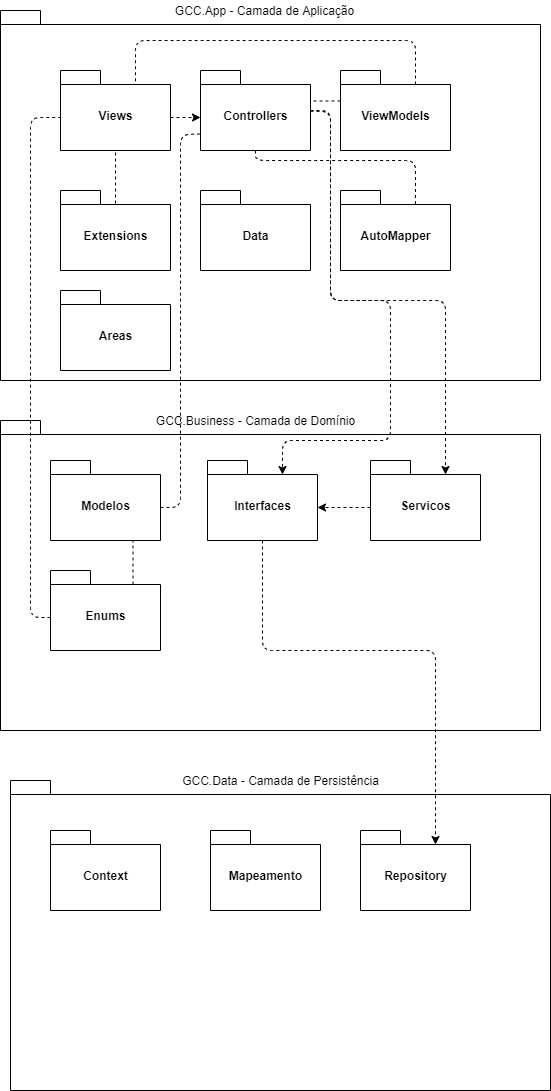

The diagram above was exported from draw.io. Its source (the exported page's mxGraphModel, read from the mxfile embedded in the PNG):
<mxGraphModel dx="868" dy="425" grid="1" gridSize="10" guides="1" tooltips="1" connect="1" arrows="1" fold="1" page="1" pageScale="1" pageWidth="827" pageHeight="1169" math="0" shadow="0">
  <root>
    <mxCell id="WIyWlLk6GJQsqaUBKTNV-0" />
    <mxCell id="WIyWlLk6GJQsqaUBKTNV-1" parent="WIyWlLk6GJQsqaUBKTNV-0" />
    <mxCell id="9MY2ga413H6DtNMoWB0P-0" value="" style="shape=folder;fontStyle=1;spacingTop=10;tabWidth=40;tabHeight=14;tabPosition=left;html=1;" vertex="1" parent="WIyWlLk6GJQsqaUBKTNV-1">
      <mxGeometry x="150" y="60" width="540" height="370" as="geometry" />
    </mxCell>
    <mxCell id="9MY2ga413H6DtNMoWB0P-2" value="GCC.App - Camada de Aplicação" style="text;html=1;align=center;verticalAlign=middle;resizable=0;points=[];autosize=1;strokeColor=none;" vertex="1" parent="WIyWlLk6GJQsqaUBKTNV-1">
      <mxGeometry x="319" y="50" width="190" height="20" as="geometry" />
    </mxCell>
    <mxCell id="9MY2ga413H6DtNMoWB0P-3" value="Views" style="shape=folder;fontStyle=1;spacingTop=10;tabWidth=40;tabHeight=14;tabPosition=left;html=1;" vertex="1" parent="WIyWlLk6GJQsqaUBKTNV-1">
      <mxGeometry x="210" y="120" width="110" height="80" as="geometry" />
    </mxCell>
    <mxCell id="9MY2ga413H6DtNMoWB0P-4" value="" style="shape=folder;fontStyle=1;spacingTop=10;tabWidth=40;tabHeight=14;tabPosition=left;html=1;" vertex="1" parent="WIyWlLk6GJQsqaUBKTNV-1">
      <mxGeometry x="150" y="470" width="540" height="310" as="geometry" />
    </mxCell>
    <mxCell id="9MY2ga413H6DtNMoWB0P-5" value="" style="shape=folder;fontStyle=1;spacingTop=10;tabWidth=40;tabHeight=14;tabPosition=left;html=1;" vertex="1" parent="WIyWlLk6GJQsqaUBKTNV-1">
      <mxGeometry x="160" y="830" width="540" height="310" as="geometry" />
    </mxCell>
    <mxCell id="9MY2ga413H6DtNMoWB0P-6" value="ViewModels" style="shape=folder;fontStyle=1;spacingTop=10;tabWidth=40;tabHeight=14;tabPosition=left;html=1;" vertex="1" parent="WIyWlLk6GJQsqaUBKTNV-1">
      <mxGeometry x="490" y="120" width="110" height="80" as="geometry" />
    </mxCell>
    <mxCell id="9MY2ga413H6DtNMoWB0P-7" value="Controllers" style="shape=folder;fontStyle=1;spacingTop=10;tabWidth=40;tabHeight=14;tabPosition=left;html=1;" vertex="1" parent="WIyWlLk6GJQsqaUBKTNV-1">
      <mxGeometry x="350" y="120" width="110" height="80" as="geometry" />
    </mxCell>
    <mxCell id="9MY2ga413H6DtNMoWB0P-8" value="Extensions" style="shape=folder;fontStyle=1;spacingTop=10;tabWidth=40;tabHeight=14;tabPosition=left;html=1;" vertex="1" parent="WIyWlLk6GJQsqaUBKTNV-1">
      <mxGeometry x="210" y="240" width="110" height="80" as="geometry" />
    </mxCell>
    <mxCell id="9MY2ga413H6DtNMoWB0P-9" value="Data" style="shape=folder;fontStyle=1;spacingTop=10;tabWidth=40;tabHeight=14;tabPosition=left;html=1;" vertex="1" parent="WIyWlLk6GJQsqaUBKTNV-1">
      <mxGeometry x="350" y="240" width="110" height="80" as="geometry" />
    </mxCell>
    <mxCell id="9MY2ga413H6DtNMoWB0P-10" value="AutoMapper" style="shape=folder;fontStyle=1;spacingTop=10;tabWidth=40;tabHeight=14;tabPosition=left;html=1;" vertex="1" parent="WIyWlLk6GJQsqaUBKTNV-1">
      <mxGeometry x="490" y="240" width="110" height="80" as="geometry" />
    </mxCell>
    <mxCell id="9MY2ga413H6DtNMoWB0P-11" value="Areas" style="shape=folder;fontStyle=1;spacingTop=10;tabWidth=40;tabHeight=14;tabPosition=left;html=1;" vertex="1" parent="WIyWlLk6GJQsqaUBKTNV-1">
      <mxGeometry x="210" y="340" width="110" height="80" as="geometry" />
    </mxCell>
    <mxCell id="9MY2ga413H6DtNMoWB0P-12" value="GCC.Business - Camada de Domínio" style="text;html=1;align=center;verticalAlign=middle;resizable=0;points=[];autosize=1;strokeColor=none;" vertex="1" parent="WIyWlLk6GJQsqaUBKTNV-1">
      <mxGeometry x="300" y="460" width="210" height="20" as="geometry" />
    </mxCell>
    <mxCell id="9MY2ga413H6DtNMoWB0P-13" value="GCC.Data - Camada de Persistência" style="text;html=1;align=center;verticalAlign=middle;resizable=0;points=[];autosize=1;strokeColor=none;" vertex="1" parent="WIyWlLk6GJQsqaUBKTNV-1">
      <mxGeometry x="325" y="820" width="210" height="20" as="geometry" />
    </mxCell>
    <mxCell id="9MY2ga413H6DtNMoWB0P-14" value="Enums" style="shape=folder;fontStyle=1;spacingTop=10;tabWidth=40;tabHeight=14;tabPosition=left;html=1;" vertex="1" parent="WIyWlLk6GJQsqaUBKTNV-1">
      <mxGeometry x="200" y="620" width="110" height="80" as="geometry" />
    </mxCell>
    <mxCell id="9MY2ga413H6DtNMoWB0P-15" value="Interfaces" style="shape=folder;fontStyle=1;spacingTop=10;tabWidth=40;tabHeight=14;tabPosition=left;html=1;" vertex="1" parent="WIyWlLk6GJQsqaUBKTNV-1">
      <mxGeometry x="357" y="510" width="110" height="80" as="geometry" />
    </mxCell>
    <mxCell id="9MY2ga413H6DtNMoWB0P-16" value="Modelos" style="shape=folder;fontStyle=1;spacingTop=10;tabWidth=40;tabHeight=14;tabPosition=left;html=1;" vertex="1" parent="WIyWlLk6GJQsqaUBKTNV-1">
      <mxGeometry x="200" y="510" width="110" height="80" as="geometry" />
    </mxCell>
    <mxCell id="9MY2ga413H6DtNMoWB0P-17" value="Servicos" style="shape=folder;fontStyle=1;spacingTop=10;tabWidth=40;tabHeight=14;tabPosition=left;html=1;" vertex="1" parent="WIyWlLk6GJQsqaUBKTNV-1">
      <mxGeometry x="520" y="510" width="110" height="80" as="geometry" />
    </mxCell>
    <mxCell id="9MY2ga413H6DtNMoWB0P-18" style="edgeStyle=orthogonalEdgeStyle;rounded=0;orthogonalLoop=1;jettySize=auto;html=1;exitX=0.5;exitY=1;exitDx=0;exitDy=0;exitPerimeter=0;" edge="1" parent="WIyWlLk6GJQsqaUBKTNV-1" source="9MY2ga413H6DtNMoWB0P-4" target="9MY2ga413H6DtNMoWB0P-4">
      <mxGeometry relative="1" as="geometry" />
    </mxCell>
    <mxCell id="9MY2ga413H6DtNMoWB0P-19" value="Context" style="shape=folder;fontStyle=1;spacingTop=10;tabWidth=40;tabHeight=14;tabPosition=left;html=1;" vertex="1" parent="WIyWlLk6GJQsqaUBKTNV-1">
      <mxGeometry x="200" y="880" width="110" height="80" as="geometry" />
    </mxCell>
    <mxCell id="9MY2ga413H6DtNMoWB0P-20" value="Mapeamento" style="shape=folder;fontStyle=1;spacingTop=10;tabWidth=40;tabHeight=14;tabPosition=left;html=1;" vertex="1" parent="WIyWlLk6GJQsqaUBKTNV-1">
      <mxGeometry x="360" y="880" width="110" height="80" as="geometry" />
    </mxCell>
    <mxCell id="9MY2ga413H6DtNMoWB0P-21" value="Repository" style="shape=folder;fontStyle=1;spacingTop=10;tabWidth=40;tabHeight=14;tabPosition=left;html=1;" vertex="1" parent="WIyWlLk6GJQsqaUBKTNV-1">
      <mxGeometry x="510" y="880" width="110" height="80" as="geometry" />
    </mxCell>
    <mxCell id="9MY2ga413H6DtNMoWB0P-26" value="" style="endArrow=classic;html=1;dashed=1;exitX=0;exitY=0;exitDx=110;exitDy=47;exitPerimeter=0;entryX=0;entryY=0;entryDx=0;entryDy=47;entryPerimeter=0;" edge="1" parent="WIyWlLk6GJQsqaUBKTNV-1" source="9MY2ga413H6DtNMoWB0P-3" target="9MY2ga413H6DtNMoWB0P-7">
      <mxGeometry width="50" height="50" relative="1" as="geometry">
        <mxPoint x="390" y="240" as="sourcePoint" />
        <mxPoint x="440" y="190" as="targetPoint" />
      </mxGeometry>
    </mxCell>
    <mxCell id="9MY2ga413H6DtNMoWB0P-30" value="" style="endArrow=classic;html=1;dashed=1;entryX=0;entryY=0;entryDx=75;entryDy=14;entryPerimeter=0;" edge="1" parent="WIyWlLk6GJQsqaUBKTNV-1" target="9MY2ga413H6DtNMoWB0P-15">
      <mxGeometry width="50" height="50" relative="1" as="geometry">
        <mxPoint x="460" y="160" as="sourcePoint" />
        <mxPoint x="440" y="310" as="targetPoint" />
        <Array as="points">
          <mxPoint x="480" y="160" />
          <mxPoint x="480" y="250" />
          <mxPoint x="480" y="350" />
          <mxPoint x="540" y="350" />
          <mxPoint x="540" y="490" />
          <mxPoint x="432" y="490" />
        </Array>
      </mxGeometry>
    </mxCell>
    <mxCell id="9MY2ga413H6DtNMoWB0P-32" value="" style="endArrow=classic;html=1;dashed=1;entryX=0;entryY=0;entryDx=75;entryDy=14;entryPerimeter=0;" edge="1" parent="WIyWlLk6GJQsqaUBKTNV-1" source="9MY2ga413H6DtNMoWB0P-7" target="9MY2ga413H6DtNMoWB0P-17">
      <mxGeometry width="50" height="50" relative="1" as="geometry">
        <mxPoint x="460" y="146" as="sourcePoint" />
        <mxPoint x="440" y="240" as="targetPoint" />
        <Array as="points">
          <mxPoint x="480" y="161" />
          <mxPoint x="480" y="350" />
          <mxPoint x="595" y="350" />
        </Array>
      </mxGeometry>
    </mxCell>
    <mxCell id="9MY2ga413H6DtNMoWB0P-33" value="" style="endArrow=classic;html=1;dashed=1;entryX=0;entryY=0;entryDx=110;entryDy=47;entryPerimeter=0;exitX=0;exitY=0;exitDx=0;exitDy=47;exitPerimeter=0;" edge="1" parent="WIyWlLk6GJQsqaUBKTNV-1" source="9MY2ga413H6DtNMoWB0P-17" target="9MY2ga413H6DtNMoWB0P-15">
      <mxGeometry width="50" height="50" relative="1" as="geometry">
        <mxPoint x="390" y="670" as="sourcePoint" />
        <mxPoint x="440" y="620" as="targetPoint" />
      </mxGeometry>
    </mxCell>
    <mxCell id="9MY2ga413H6DtNMoWB0P-34" value="" style="endArrow=classic;html=1;dashed=1;exitX=0.5;exitY=1;exitDx=0;exitDy=0;exitPerimeter=0;entryX=0;entryY=0;entryDx=75;entryDy=14;entryPerimeter=0;" edge="1" parent="WIyWlLk6GJQsqaUBKTNV-1" source="9MY2ga413H6DtNMoWB0P-15" target="9MY2ga413H6DtNMoWB0P-21">
      <mxGeometry width="50" height="50" relative="1" as="geometry">
        <mxPoint x="390" y="670" as="sourcePoint" />
        <mxPoint x="440" y="620" as="targetPoint" />
        <Array as="points">
          <mxPoint x="412" y="700" />
          <mxPoint x="585" y="700" />
        </Array>
      </mxGeometry>
    </mxCell>
    <mxCell id="9MY2ga413H6DtNMoWB0P-39" value="" style="endArrow=none;dashed=1;html=1;entryX=0;entryY=0;entryDx=110;entryDy=30.5;entryPerimeter=0;exitX=0;exitY=0;exitDx=0;exitDy=30.5;exitPerimeter=0;" edge="1" parent="WIyWlLk6GJQsqaUBKTNV-1" source="9MY2ga413H6DtNMoWB0P-6" target="9MY2ga413H6DtNMoWB0P-7">
      <mxGeometry width="50" height="50" relative="1" as="geometry">
        <mxPoint x="390" y="280" as="sourcePoint" />
        <mxPoint x="440" y="230" as="targetPoint" />
      </mxGeometry>
    </mxCell>
    <mxCell id="9MY2ga413H6DtNMoWB0P-41" value="" style="endArrow=none;dashed=1;html=1;entryX=0;entryY=0;entryDx=75;entryDy=14;entryPerimeter=0;exitX=0;exitY=0;exitDx=75;exitDy=14;exitPerimeter=0;" edge="1" parent="WIyWlLk6GJQsqaUBKTNV-1" source="9MY2ga413H6DtNMoWB0P-6" target="9MY2ga413H6DtNMoWB0P-3">
      <mxGeometry width="50" height="50" relative="1" as="geometry">
        <mxPoint x="390" y="280" as="sourcePoint" />
        <mxPoint x="440" y="230" as="targetPoint" />
        <Array as="points">
          <mxPoint x="565" y="90" />
          <mxPoint x="285" y="90" />
        </Array>
      </mxGeometry>
    </mxCell>
    <mxCell id="9MY2ga413H6DtNMoWB0P-45" value="" style="endArrow=none;dashed=1;html=1;entryX=0.5;entryY=1;entryDx=0;entryDy=0;entryPerimeter=0;" edge="1" parent="WIyWlLk6GJQsqaUBKTNV-1" target="9MY2ga413H6DtNMoWB0P-3">
      <mxGeometry width="50" height="50" relative="1" as="geometry">
        <mxPoint x="265" y="253" as="sourcePoint" />
        <mxPoint x="440" y="230" as="targetPoint" />
      </mxGeometry>
    </mxCell>
    <mxCell id="9MY2ga413H6DtNMoWB0P-46" value="" style="endArrow=none;dashed=1;html=1;entryX=0;entryY=0;entryDx=0;entryDy=63.5;entryPerimeter=0;exitX=0;exitY=0;exitDx=110;exitDy=47;exitPerimeter=0;" edge="1" parent="WIyWlLk6GJQsqaUBKTNV-1" source="9MY2ga413H6DtNMoWB0P-16" target="9MY2ga413H6DtNMoWB0P-7">
      <mxGeometry width="50" height="50" relative="1" as="geometry">
        <mxPoint x="390" y="280" as="sourcePoint" />
        <mxPoint x="440" y="230" as="targetPoint" />
        <Array as="points">
          <mxPoint x="330" y="557" />
          <mxPoint x="330" y="350" />
          <mxPoint x="330" y="184" />
        </Array>
      </mxGeometry>
    </mxCell>
    <mxCell id="9MY2ga413H6DtNMoWB0P-47" value="" style="endArrow=none;dashed=1;html=1;entryX=0;entryY=0;entryDx=75;entryDy=14;entryPerimeter=0;" edge="1" parent="WIyWlLk6GJQsqaUBKTNV-1" target="9MY2ga413H6DtNMoWB0P-10">
      <mxGeometry width="50" height="50" relative="1" as="geometry">
        <mxPoint x="405" y="200" as="sourcePoint" />
        <mxPoint x="440" y="290" as="targetPoint" />
        <Array as="points">
          <mxPoint x="405" y="210" />
          <mxPoint x="565" y="210" />
        </Array>
      </mxGeometry>
    </mxCell>
    <mxCell id="9MY2ga413H6DtNMoWB0P-48" value="" style="endArrow=none;dashed=1;html=1;entryX=0.75;entryY=1;entryDx=0;entryDy=0;entryPerimeter=0;exitX=0.75;exitY=0.175;exitDx=0;exitDy=0;exitPerimeter=0;" edge="1" parent="WIyWlLk6GJQsqaUBKTNV-1" source="9MY2ga413H6DtNMoWB0P-14" target="9MY2ga413H6DtNMoWB0P-16">
      <mxGeometry width="50" height="50" relative="1" as="geometry">
        <mxPoint x="390" y="640" as="sourcePoint" />
        <mxPoint x="440" y="590" as="targetPoint" />
      </mxGeometry>
    </mxCell>
    <mxCell id="9MY2ga413H6DtNMoWB0P-50" value="" style="endArrow=none;dashed=1;html=1;entryX=0;entryY=0;entryDx=0;entryDy=47;entryPerimeter=0;exitX=0;exitY=0;exitDx=0;exitDy=47;exitPerimeter=0;" edge="1" parent="WIyWlLk6GJQsqaUBKTNV-1" source="9MY2ga413H6DtNMoWB0P-14" target="9MY2ga413H6DtNMoWB0P-3">
      <mxGeometry width="50" height="50" relative="1" as="geometry">
        <mxPoint x="390" y="240" as="sourcePoint" />
        <mxPoint x="440" y="190" as="targetPoint" />
        <Array as="points">
          <mxPoint x="180" y="667" />
          <mxPoint x="180" y="167" />
        </Array>
      </mxGeometry>
    </mxCell>
  </root>
</mxGraphModel>